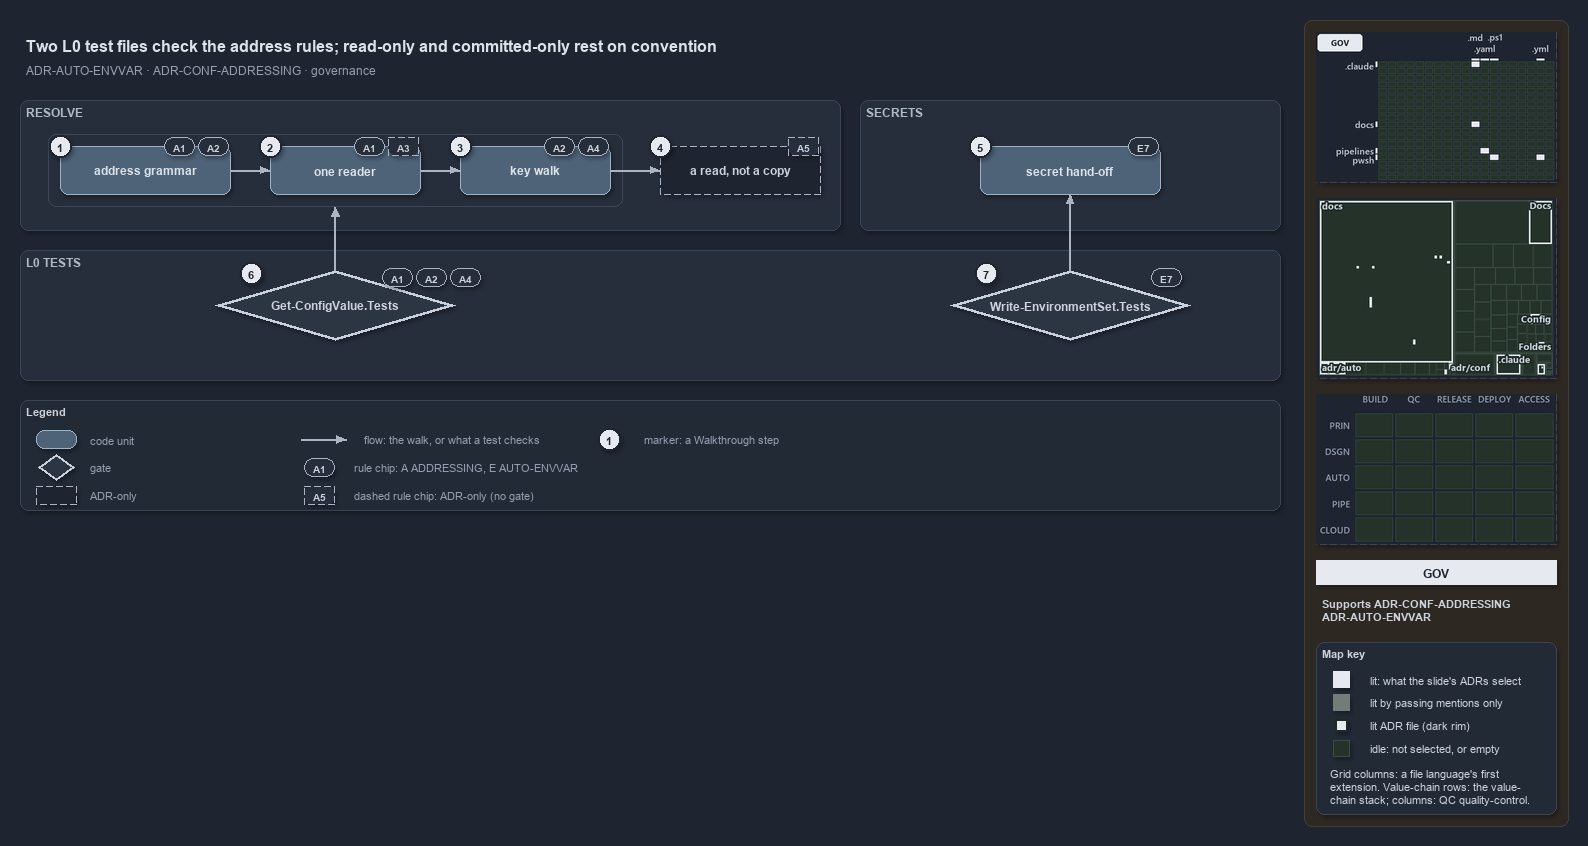

The diagram above was exported from draw.io. Its source (the exported page's mxGraphModel, read from the mxfile embedded in the PNG):
<mxGraphModel dx="1024" dy="768" grid="0" gridSize="10" guides="1" tooltips="1" connect="1" arrows="1" fold="1" page="1" pageScale="1" pageWidth="1572" pageHeight="660" background="#1E2430" math="0" shadow="1">
  <root>
    <mxCell id="0" />
    <mxCell id="1" parent="0" />
    <mxCell id="sidebar-bg" value="" style="rounded=1;arcSize=2;html=1;fillColor=#2E2823;strokeColor=#453C33;shadow=0;" vertex="1" parent="1">
      <mxGeometry x="1304" y="4" width="264" height="806" as="geometry" />
    </mxCell>
    <mxCell id="title" value="Two L0 test files check the address rules; read-only and committed-only rest on convention" style="text;html=1;align=left;verticalAlign=middle;fontSize=16;fontStyle=1;fontColor=#DDE2E9;" vertex="1" parent="1">
      <mxGeometry x="20" y="14" width="1260" height="30" as="geometry" />
    </mxCell>
    <mxCell id="subtitle" value="ADR-AUTO-ENVVAR &amp;#183; ADR-CONF-ADDRESSING &amp;#183; governance" style="text;html=1;align=left;verticalAlign=middle;fontSize=12;fontColor=#949FAE;" vertex="1" parent="1">
      <mxGeometry x="20" y="44" width="1240" height="20" as="geometry" />
    </mxCell>
    <mxCell id="minimap-grid" value="" style="shape=image;imageAspect=0;rounded=1;arcSize=4;whiteSpace=wrap;html=1;fillColor=#262E3B;strokeColor=#3A4555;dashed=1;fontColor=#949FAE;fontSize=11;image=data:image/png,(base64 omitted: 10912 chars);" vertex="1" parent="1">
      <mxGeometry x="1316" y="16" width="240" height="150" as="geometry" />
    </mxCell>
    <mxCell id="minimap-tree" value="" style="shape=image;imageAspect=0;rounded=1;arcSize=4;whiteSpace=wrap;html=1;fillColor=#262E3B;strokeColor=#3A4555;dashed=1;fontColor=#949FAE;fontSize=11;image=data:image/png,(base64 omitted: 16368 chars);" vertex="1" parent="1">
      <mxGeometry x="1316" y="182" width="240" height="180" as="geometry" />
    </mxCell>
    <mxCell id="minimap-chain" value="" style="shape=image;imageAspect=0;rounded=1;arcSize=4;whiteSpace=wrap;html=1;fillColor=#262E3B;strokeColor=#3A4555;dashed=1;fontColor=#949FAE;fontSize=11;image=data:image/png,(base64 omitted: 11912 chars);" vertex="1" parent="1">
      <mxGeometry x="1316" y="378" width="240" height="150" as="geometry" />
    </mxCell>
    <mxCell id="lens-badge" value="GOV" style="rounded=0;whiteSpace=wrap;html=1;align=center;verticalAlign=middle;fontSize=12;fontStyle=1;fontColor=#1E2430;fillColor=#E6EAF0;strokeColor=none;" vertex="1" parent="1">
      <mxGeometry x="1316" y="544" width="240" height="24" as="geometry" />
    </mxCell>
    <mxCell id="supports" value="&lt;b&gt;Supports&lt;/b&gt; ADR-CONF-ADDRESSING&lt;br&gt;ADR-AUTO-ENVVAR" style="text;html=1;whiteSpace=wrap;align=left;verticalAlign=top;fontSize=11;fontColor=#CDD3DC;" vertex="1" parent="1">
      <mxGeometry x="1316" y="576" width="240" height="38" as="geometry" />
    </mxCell>
    <mxCell id="mapkey" value="&lt;b&gt;Map key&lt;/b&gt;" style="rounded=1;arcSize=6;whiteSpace=wrap;html=1;align=left;verticalAlign=top;fontSize=11;fontColor=#CDD3DC;fillColor=#222A36;strokeColor=#3A4555;spacingLeft=8;spacingTop=2;" vertex="1" parent="1">
      <mxGeometry x="1316" y="626" width="240" height="172" as="geometry" />
    </mxCell>
    <mxCell id="mapkey-lit" value="" style="rounded=0;html=1;fillColor=#E6EAF0;strokeColor=#E6EAF0;" vertex="1" parent="1">
      <mxGeometry x="1333.0" y="655.0" width="16" height="16" as="geometry" />
    </mxCell>
    <mxCell id="mapkey-lit-text" value="lit: what the slide's ADRs select" style="text;html=1;align=left;verticalAlign=middle;fontSize=11;fontColor=#CDD3DC;" vertex="1" parent="1">
      <mxGeometry x="1364" y="653" width="184" height="20" as="geometry" />
    </mxCell>
    <mxCell id="mapkey-touched" value="" style="rounded=0;html=1;fillColor=#727C79;strokeColor=#727C79;" vertex="1" parent="1">
      <mxGeometry x="1333.0" y="678.0" width="16" height="16" as="geometry" />
    </mxCell>
    <mxCell id="mapkey-touched-text" value="lit by passing mentions only" style="text;html=1;align=left;verticalAlign=middle;fontSize=11;fontColor=#CDD3DC;" vertex="1" parent="1">
      <mxGeometry x="1364" y="676" width="184" height="20" as="geometry" />
    </mxCell>
    <mxCell id="mapkey-adr" value="" style="rounded=0;html=1;fillColor=#E6EAF0;strokeColor=#1C2A24;strokeWidth=2;" vertex="1" parent="1">
      <mxGeometry x="1335.0" y="703.0" width="12" height="12" as="geometry" />
    </mxCell>
    <mxCell id="mapkey-adr-text" value="lit ADR file (dark rim)" style="text;html=1;align=left;verticalAlign=middle;fontSize=11;fontColor=#CDD3DC;" vertex="1" parent="1">
      <mxGeometry x="1364" y="699" width="184" height="20" as="geometry" />
    </mxCell>
    <mxCell id="mapkey-idle" value="" style="rounded=0;html=1;fillColor=#243229;strokeColor=#3B4D43;" vertex="1" parent="1">
      <mxGeometry x="1333.0" y="724.0" width="16" height="16" as="geometry" />
    </mxCell>
    <mxCell id="mapkey-idle-text" value="idle: not selected, or empty" style="text;html=1;align=left;verticalAlign=middle;fontSize=11;fontColor=#CDD3DC;" vertex="1" parent="1">
      <mxGeometry x="1364" y="722" width="184" height="20" as="geometry" />
    </mxCell>
    <mxCell id="mapkey-codes" value="Grid columns: a file language's first&lt;br&gt;extension. Value-chain rows: the value-&lt;br&gt;chain stack; columns: QC quality-control." style="text;html=1;align=left;verticalAlign=top;whiteSpace=wrap;fontSize=11;fontColor=#CDD3DC;" vertex="1" parent="1">
      <mxGeometry x="1324" y="746" width="224" height="46" as="geometry" />
    </mxCell>
    <mxCell id="band-resolve" value="RESOLVE" style="rounded=1;html=1;arcSize=3;fillColor=#262E3B;strokeColor=#3A4555;verticalAlign=top;align=left;spacingLeft=8;fontStyle=1;fontSize=12;fontColor=#B0BAC7;" vertex="1" parent="1">
      <mxGeometry x="20" y="84" width="820" height="130" as="geometry" />
    </mxCell>
    <mxCell id="frame-walk" value="" style="rounded=1;html=1;arcSize=6;fillColor=none;strokeColor=#3A4555;strokeWidth=1;" vertex="1" parent="1">
      <mxGeometry x="48" y="118" width="574" height="72" as="geometry" />
    </mxCell>
    <mxCell id="s-grammar" value="&lt;b&gt;address grammar&lt;/b&gt;" style="rounded=1;whiteSpace=wrap;html=1;arcSize=20;fillColor=#4E6378;strokeColor=#9FB3C8;fontColor=#DDE2E9;fontSize=12;" vertex="1" parent="1">
      <mxGeometry x="60" y="130" width="170" height="48" as="geometry" />
    </mxCell>
    <mxCell id="s-reader" value="&lt;b&gt;one reader&lt;/b&gt;" style="rounded=1;whiteSpace=wrap;html=1;arcSize=20;fillColor=#4E6378;strokeColor=#9FB3C8;fontColor=#DDE2E9;fontSize=12;" vertex="1" parent="1">
      <mxGeometry x="270" y="130" width="150" height="48" as="geometry" />
    </mxCell>
    <mxCell id="s-walk" value="&lt;b&gt;key walk&lt;/b&gt;" style="rounded=1;whiteSpace=wrap;html=1;arcSize=20;fillColor=#4E6378;strokeColor=#9FB3C8;fontColor=#DDE2E9;fontSize=12;" vertex="1" parent="1">
      <mxGeometry x="460" y="130" width="150" height="48" as="geometry" />
    </mxCell>
    <mxCell id="s-read" value="&lt;b&gt;a read, not a copy&lt;/b&gt;" style="rounded=1;whiteSpace=wrap;html=1;arcSize=20;fillColor=#1E2430;strokeColor=#AAB4C3;dashed=1;fontColor=#CDD3DC;fontSize=12;" vertex="1" parent="1">
      <mxGeometry x="660" y="130" width="160" height="48" as="geometry" />
    </mxCell>
    <mxCell id="edge-grammar-reader" value="" style="edgeStyle=orthogonalEdgeStyle;rounded=1;html=1;fontSize=10;fontColor=#CDD3DC;endArrow=block;strokeColor=#AAB4C3;shadow=0;" edge="1" parent="1" source="s-grammar" target="s-reader">
      <mxGeometry relative="1" as="geometry" />
    </mxCell>
    <mxCell id="edge-reader-walk" value="" style="edgeStyle=orthogonalEdgeStyle;rounded=1;html=1;fontSize=10;fontColor=#CDD3DC;endArrow=block;strokeColor=#AAB4C3;shadow=0;" edge="1" parent="1" source="s-reader" target="s-walk">
      <mxGeometry relative="1" as="geometry" />
    </mxCell>
    <mxCell id="edge-walk-read" value="" style="edgeStyle=orthogonalEdgeStyle;rounded=1;html=1;fontSize=10;fontColor=#CDD3DC;endArrow=block;strokeColor=#AAB4C3;shadow=0;" edge="1" parent="1" source="s-walk" target="s-read">
      <mxGeometry relative="1" as="geometry" />
    </mxCell>
    <mxCell id="band-secret" value="SECRETS" style="rounded=1;html=1;arcSize=3;fillColor=#262E3B;strokeColor=#3A4555;verticalAlign=top;align=left;spacingLeft=8;fontStyle=1;fontSize=12;fontColor=#B0BAC7;" vertex="1" parent="1">
      <mxGeometry x="860" y="84" width="420" height="130" as="geometry" />
    </mxCell>
    <mxCell id="s-secret" value="&lt;b&gt;secret hand-off&lt;/b&gt;" style="rounded=1;whiteSpace=wrap;html=1;arcSize=20;fillColor=#4E6378;strokeColor=#9FB3C8;fontColor=#DDE2E9;fontSize=12;" vertex="1" parent="1">
      <mxGeometry x="980" y="130" width="180" height="48" as="geometry" />
    </mxCell>
    <mxCell id="band-tests" value="L0 TESTS" style="rounded=1;html=1;arcSize=3;fillColor=#262E3B;strokeColor=#3A4555;verticalAlign=top;align=left;spacingLeft=8;fontStyle=1;fontSize=12;fontColor=#B0BAC7;" vertex="1" parent="1">
      <mxGeometry x="20" y="234" width="1260" height="130" as="geometry" />
    </mxCell>
    <mxCell id="g-gcv" value="&lt;b&gt;Get-ConfigValue.Tests&lt;/b&gt;" style="rhombus;whiteSpace=wrap;html=1;fillColor=#2C3542;strokeColor=#C7D0DB;strokeWidth=3;fontColor=#CDD3DC;fontSize=12;" vertex="1" parent="1">
      <mxGeometry x="215" y="254" width="240" height="70" as="geometry" />
    </mxCell>
    <mxCell id="g-wes" value="&lt;b&gt;Write-EnvironmentSet.Tests&lt;/b&gt;" style="rhombus;whiteSpace=wrap;html=1;fillColor=#2C3542;strokeColor=#C7D0DB;strokeWidth=3;fontColor=#CDD3DC;fontSize=12;" vertex="1" parent="1">
      <mxGeometry x="950" y="254" width="240" height="70" as="geometry" />
    </mxCell>
    <mxCell id="port-frame-bottom" value="" style="text;html=1;strokeColor=none;fillColor=none;" vertex="1" parent="1">
      <mxGeometry x="335" y="190" width="1" height="1" as="geometry" />
    </mxCell>
    <mxCell id="edge-gcv-frame" value="" style="edgeStyle=orthogonalEdgeStyle;rounded=1;html=1;fontSize=10;fontColor=#CDD3DC;endArrow=block;strokeColor=#AAB4C3;shadow=0;" edge="1" parent="1" source="g-gcv" target="port-frame-bottom">
      <mxGeometry relative="1" as="geometry" />
    </mxCell>
    <mxCell id="edge-wes-secret" value="" style="edgeStyle=orthogonalEdgeStyle;rounded=1;html=1;fontSize=10;fontColor=#CDD3DC;endArrow=block;strokeColor=#AAB4C3;shadow=0;" edge="1" parent="1" source="g-wes" target="s-secret">
      <mxGeometry relative="1" as="geometry" />
    </mxCell>
    <mxCell id="chip-grammar-a1" value="A1" style="rounded=1;arcSize=50;whiteSpace=wrap;html=1;fillColor=#262E3B;strokeColor=#AAB4C3;fontColor=#CDD3DC;fontStyle=1;fontSize=10.5;" vertex="1" parent="1">
      <mxGeometry x="164" y="121" width="30" height="18" as="geometry" />
    </mxCell>
    <mxCell id="chip-grammar-a2" value="A2" style="rounded=1;arcSize=50;whiteSpace=wrap;html=1;fillColor=#262E3B;strokeColor=#AAB4C3;fontColor=#CDD3DC;fontStyle=1;fontSize=10.5;" vertex="1" parent="1">
      <mxGeometry x="198" y="121" width="30" height="18" as="geometry" />
    </mxCell>
    <mxCell id="chip-reader-a1" value="A1" style="rounded=1;arcSize=50;whiteSpace=wrap;html=1;fillColor=#262E3B;strokeColor=#AAB4C3;fontColor=#CDD3DC;fontStyle=1;fontSize=10.5;" vertex="1" parent="1">
      <mxGeometry x="354" y="121" width="30" height="18" as="geometry" />
    </mxCell>
    <mxCell id="chip-reader-a3" value="A3" style="rounded=1;arcSize=50;whiteSpace=wrap;html=1;fillColor=#262E3B;strokeColor=#AAB4C3;fontColor=#CDD3DC;fontStyle=1;fontSize=10.5;dashed=1;" vertex="1" parent="1">
      <mxGeometry x="388" y="121" width="30" height="18" as="geometry" />
    </mxCell>
    <mxCell id="chip-walk-a2" value="A2" style="rounded=1;arcSize=50;whiteSpace=wrap;html=1;fillColor=#262E3B;strokeColor=#AAB4C3;fontColor=#CDD3DC;fontStyle=1;fontSize=10.5;" vertex="1" parent="1">
      <mxGeometry x="544" y="121" width="30" height="18" as="geometry" />
    </mxCell>
    <mxCell id="chip-walk-a4" value="A4" style="rounded=1;arcSize=50;whiteSpace=wrap;html=1;fillColor=#262E3B;strokeColor=#AAB4C3;fontColor=#CDD3DC;fontStyle=1;fontSize=10.5;" vertex="1" parent="1">
      <mxGeometry x="578" y="121" width="30" height="18" as="geometry" />
    </mxCell>
    <mxCell id="chip-read-a5" value="A5" style="rounded=1;arcSize=50;whiteSpace=wrap;html=1;fillColor=#262E3B;strokeColor=#AAB4C3;fontColor=#CDD3DC;fontStyle=1;fontSize=10.5;dashed=1;" vertex="1" parent="1">
      <mxGeometry x="788" y="121" width="30" height="18" as="geometry" />
    </mxCell>
    <mxCell id="chip-secret-e7" value="E7" style="rounded=1;arcSize=50;whiteSpace=wrap;html=1;fillColor=#262E3B;strokeColor=#AAB4C3;fontColor=#CDD3DC;fontStyle=1;fontSize=10.5;" vertex="1" parent="1">
      <mxGeometry x="1128" y="121" width="30" height="18" as="geometry" />
    </mxCell>
    <mxCell id="chip-gcv-a1" value="A1" style="rounded=1;arcSize=50;whiteSpace=wrap;html=1;fillColor=#262E3B;strokeColor=#AAB4C3;fontColor=#CDD3DC;fontStyle=1;fontSize=10.5;" vertex="1" parent="1">
      <mxGeometry x="382" y="252" width="30" height="18" as="geometry" />
    </mxCell>
    <mxCell id="chip-gcv-a2" value="A2" style="rounded=1;arcSize=50;whiteSpace=wrap;html=1;fillColor=#262E3B;strokeColor=#AAB4C3;fontColor=#CDD3DC;fontStyle=1;fontSize=10.5;" vertex="1" parent="1">
      <mxGeometry x="416" y="252" width="30" height="18" as="geometry" />
    </mxCell>
    <mxCell id="chip-gcv-a4" value="A4" style="rounded=1;arcSize=50;whiteSpace=wrap;html=1;fillColor=#262E3B;strokeColor=#AAB4C3;fontColor=#CDD3DC;fontStyle=1;fontSize=10.5;" vertex="1" parent="1">
      <mxGeometry x="450" y="252" width="30" height="18" as="geometry" />
    </mxCell>
    <mxCell id="chip-wes-e7" value="E7" style="rounded=1;arcSize=50;whiteSpace=wrap;html=1;fillColor=#262E3B;strokeColor=#AAB4C3;fontColor=#CDD3DC;fontStyle=1;fontSize=10.5;" vertex="1" parent="1">
      <mxGeometry x="1151" y="252" width="30" height="18" as="geometry" />
    </mxCell>
    <mxCell id="legend" value="&lt;b&gt;Legend&lt;/b&gt;" style="rounded=1;whiteSpace=wrap;html=1;arcSize=6;fillColor=#222A36;strokeColor=#3A4555;align=left;verticalAlign=top;spacing=8;fontSize=11;fontColor=#CDD3DC;" vertex="1" parent="1">
      <mxGeometry x="20" y="384" width="1260" height="110" as="geometry" />
    </mxCell>
    <mxCell id="lg-0" value="" style="rounded=1;html=1;arcSize=20;fillColor=#4E6378;strokeColor=#9FB3C8;" vertex="1" parent="1">
      <mxGeometry x="36" y="414" width="40" height="18" as="geometry" />
    </mxCell>
    <mxCell id="lg-0-t" value="code unit" style="text;html=1;align=left;verticalAlign=middle;fontSize=11;fontColor=#949FAE;" vertex="1" parent="1">
      <mxGeometry x="84" y="413" width="240" height="20" as="geometry" />
    </mxCell>
    <mxCell id="lg-1" value="" style="rhombus;html=1;fillColor=#2C3542;strokeColor=#C7D0DB;strokeWidth=2;fontColor=#CDD3DC;" vertex="1" parent="1">
      <mxGeometry x="38" y="438" width="36" height="26" as="geometry" />
    </mxCell>
    <mxCell id="lg-1-t" value="gate" style="text;html=1;align=left;verticalAlign=middle;fontSize=11;fontColor=#949FAE;" vertex="1" parent="1">
      <mxGeometry x="84" y="441" width="240" height="20" as="geometry" />
    </mxCell>
    <mxCell id="lg-2" value="" style="rounded=1;html=1;arcSize=20;fillColor=#1E2430;strokeColor=#AAB4C3;dashed=1;" vertex="1" parent="1">
      <mxGeometry x="36" y="470" width="40" height="18" as="geometry" />
    </mxCell>
    <mxCell id="lg-2-t" value="ADR-only" style="text;html=1;align=left;verticalAlign=middle;fontSize=11;fontColor=#949FAE;" vertex="1" parent="1">
      <mxGeometry x="84" y="469" width="240" height="20" as="geometry" />
    </mxCell>
    <mxCell id="lg-3-a" value="" style="text;html=1;strokeColor=none;fillColor=none;" vertex="1" parent="1">
      <mxGeometry x="300" y="423" width="1" height="1" as="geometry" />
    </mxCell>
    <mxCell id="lg-3-b" value="" style="text;html=1;strokeColor=none;fillColor=none;" vertex="1" parent="1">
      <mxGeometry x="346" y="423" width="1" height="1" as="geometry" />
    </mxCell>
    <mxCell id="lg-3" value="" style="edgeStyle=orthogonalEdgeStyle;rounded=1;html=1;fontSize=10;fontColor=#CDD3DC;endArrow=block;strokeColor=#AAB4C3;shadow=0;" edge="1" parent="1" source="lg-3-a" target="lg-3-b">
      <mxGeometry relative="1" as="geometry" />
    </mxCell>
    <mxCell id="lg-3-t" value="flow: the walk, or what a test checks" style="text;html=1;align=left;verticalAlign=middle;fontSize=11;fontColor=#949FAE;" vertex="1" parent="1">
      <mxGeometry x="358" y="413" width="240" height="20" as="geometry" />
    </mxCell>
    <mxCell id="lg-4" value="A1" style="rounded=1;arcSize=50;whiteSpace=wrap;html=1;fillColor=#262E3B;strokeColor=#AAB4C3;fontColor=#CDD3DC;fontStyle=1;fontSize=10.5;" vertex="1" parent="1">
      <mxGeometry x="304" y="442" width="30" height="18" as="geometry" />
    </mxCell>
    <mxCell id="lg-4-t" value="rule chip: A ADDRESSING, E AUTO-ENVVAR" style="text;html=1;align=left;verticalAlign=middle;fontSize=11;fontColor=#949FAE;" vertex="1" parent="1">
      <mxGeometry x="348" y="441" width="240" height="20" as="geometry" />
    </mxCell>
    <mxCell id="lg-5" value="A5" style="rounded=1;arcSize=50;whiteSpace=wrap;html=1;fillColor=#262E3B;strokeColor=#AAB4C3;fontColor=#CDD3DC;fontStyle=1;fontSize=10.5;dashed=1;" vertex="1" parent="1">
      <mxGeometry x="304" y="470" width="30" height="18" as="geometry" />
    </mxCell>
    <mxCell id="lg-5-t" value="dashed rule chip: ADR-only (no gate)" style="text;html=1;align=left;verticalAlign=middle;fontSize=11;fontColor=#949FAE;" vertex="1" parent="1">
      <mxGeometry x="348" y="469" width="240" height="20" as="geometry" />
    </mxCell>
    <mxCell id="lg-6" value="1" style="ellipse;html=1;fillColor=#E6EAF0;strokeColor=#1E2430;strokeWidth=2;fontColor=#1E2430;fontStyle=1;fontSize=11;" vertex="1" parent="1">
      <mxGeometry x="598" y="412" width="22" height="22" as="geometry" />
    </mxCell>
    <mxCell id="lg-6-t" value="marker: a Walkthrough step" style="text;html=1;align=left;verticalAlign=middle;fontSize=11;fontColor=#949FAE;" vertex="1" parent="1">
      <mxGeometry x="638" y="413" width="240" height="20" as="geometry" />
    </mxCell>
    <mxCell id="mark-1" value="1" style="ellipse;html=1;fillColor=#E6EAF0;strokeColor=#1E2430;strokeWidth=2;fontColor=#1E2430;fontStyle=1;fontSize=11;" vertex="1" parent="1">
      <mxGeometry x="49" y="119" width="22" height="22" as="geometry" />
    </mxCell>
    <mxCell id="mark-2" value="2" style="ellipse;html=1;fillColor=#E6EAF0;strokeColor=#1E2430;strokeWidth=2;fontColor=#1E2430;fontStyle=1;fontSize=11;" vertex="1" parent="1">
      <mxGeometry x="259" y="119" width="22" height="22" as="geometry" />
    </mxCell>
    <mxCell id="mark-3" value="3" style="ellipse;html=1;fillColor=#E6EAF0;strokeColor=#1E2430;strokeWidth=2;fontColor=#1E2430;fontStyle=1;fontSize=11;" vertex="1" parent="1">
      <mxGeometry x="449" y="119" width="22" height="22" as="geometry" />
    </mxCell>
    <mxCell id="mark-4" value="4" style="ellipse;html=1;fillColor=#E6EAF0;strokeColor=#1E2430;strokeWidth=2;fontColor=#1E2430;fontStyle=1;fontSize=11;" vertex="1" parent="1">
      <mxGeometry x="649" y="119" width="22" height="22" as="geometry" />
    </mxCell>
    <mxCell id="mark-5" value="5" style="ellipse;html=1;fillColor=#E6EAF0;strokeColor=#1E2430;strokeWidth=2;fontColor=#1E2430;fontStyle=1;fontSize=11;" vertex="1" parent="1">
      <mxGeometry x="969" y="119" width="22" height="22" as="geometry" />
    </mxCell>
    <mxCell id="mark-6" value="6" style="ellipse;html=1;fillColor=#E6EAF0;strokeColor=#1E2430;strokeWidth=2;fontColor=#1E2430;fontStyle=1;fontSize=11;" vertex="1" parent="1">
      <mxGeometry x="240" y="246" width="22" height="22" as="geometry" />
    </mxCell>
    <mxCell id="mark-7" value="7" style="ellipse;html=1;fillColor=#E6EAF0;strokeColor=#1E2430;strokeWidth=2;fontColor=#1E2430;fontStyle=1;fontSize=11;" vertex="1" parent="1">
      <mxGeometry x="975" y="246" width="22" height="22" as="geometry" />
    </mxCell>
  </root>
</mxGraphModel>